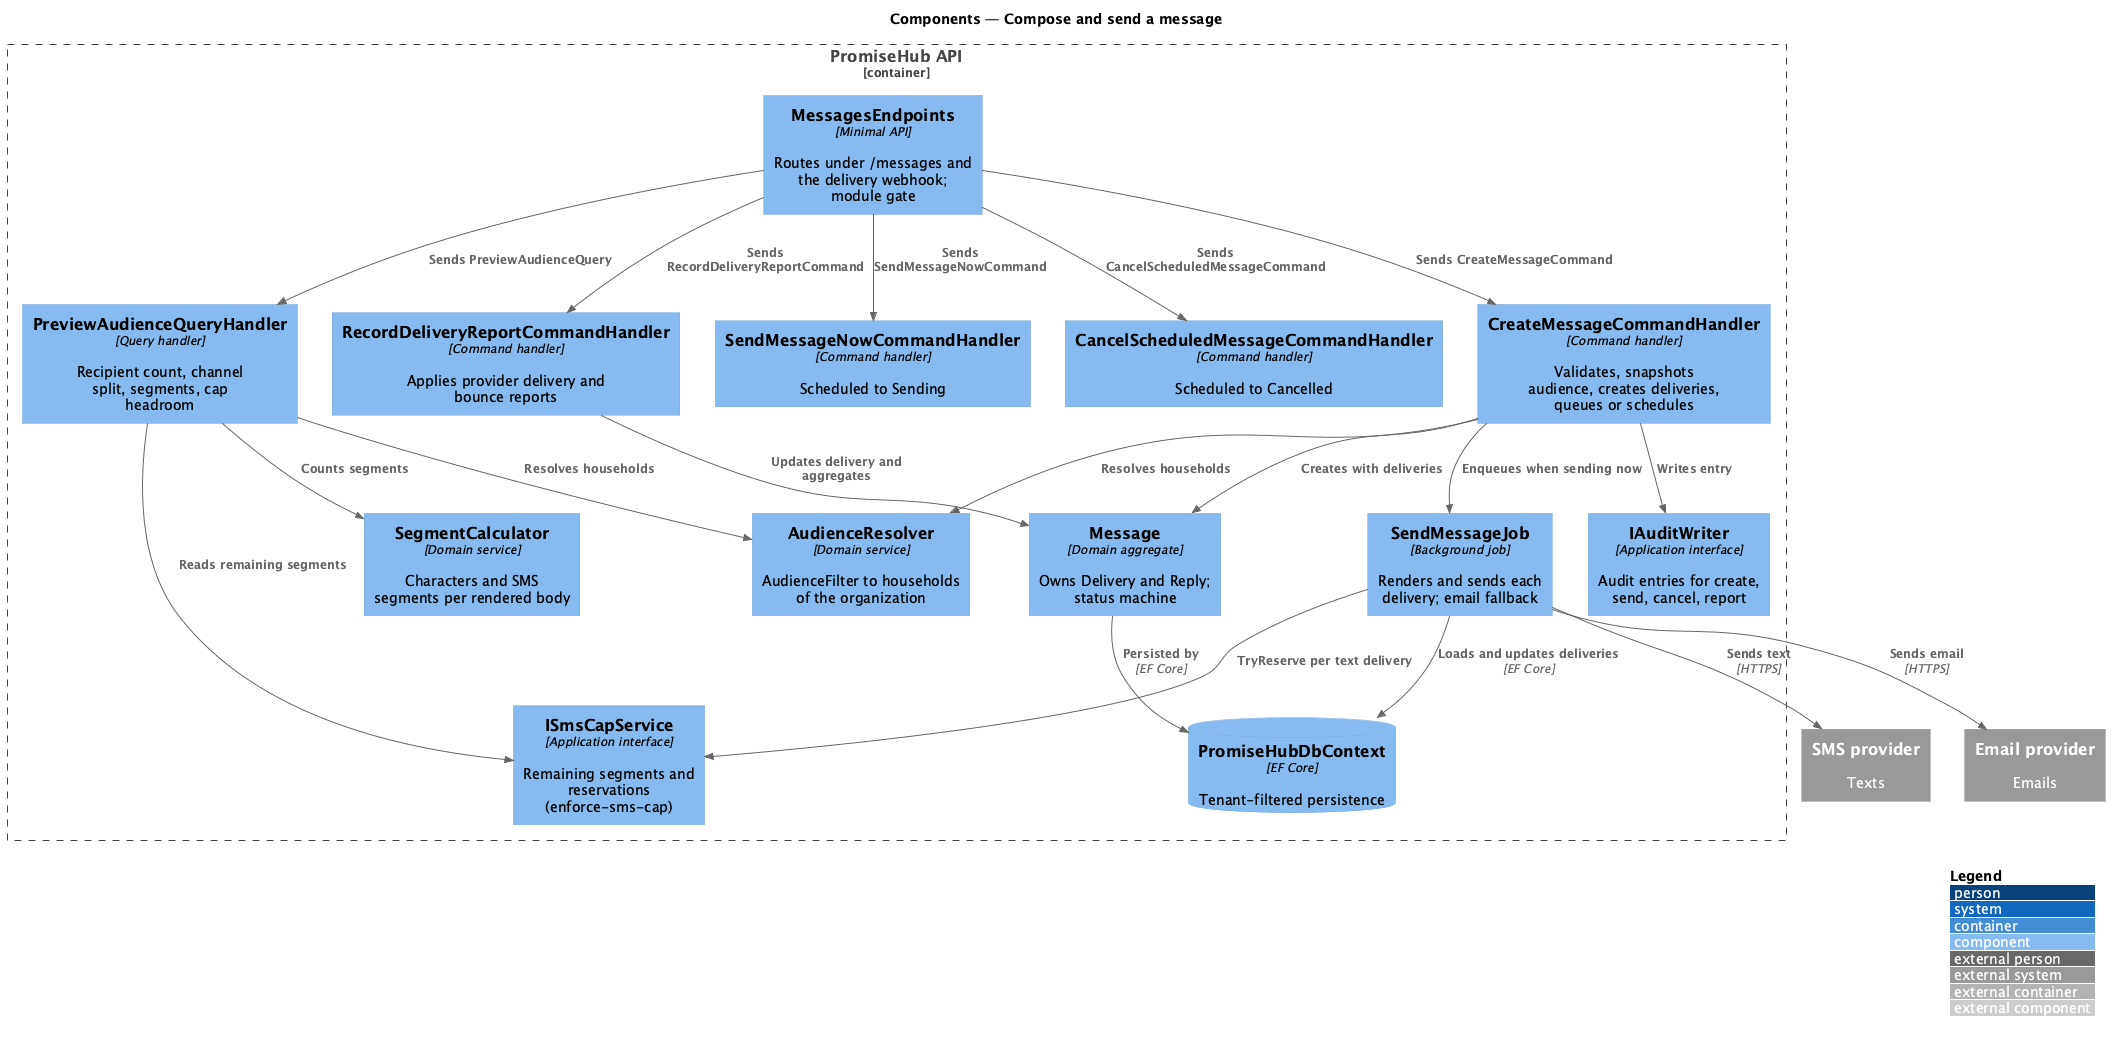

The diagram above was rendered by PlantUML. Its source (embedded in the PNG):
@startuml
!include <C4/C4_Component>
LAYOUT_WITH_LEGEND()
title Components — Compose and send a message

Container_Boundary(api, "PromiseHub API") {
  Component(endpoints, "MessagesEndpoints", "Minimal API", "Routes under /messages and the delivery webhook; module gate")
  Component(preview, "PreviewAudienceQueryHandler", "Query handler", "Recipient count, channel split, segments, cap headroom")
  Component(create, "CreateMessageCommandHandler", "Command handler", "Validates, snapshots audience, creates deliveries, queues or schedules")
  Component(sendnow, "SendMessageNowCommandHandler", "Command handler", "Scheduled to Sending")
  Component(cancel, "CancelScheduledMessageCommandHandler", "Command handler", "Scheduled to Cancelled")
  Component(report, "RecordDeliveryReportCommandHandler", "Command handler", "Applies provider delivery and bounce reports")
  Component(resolver, "AudienceResolver", "Domain service", "AudienceFilter to households of the organization")
  Component(segments, "SegmentCalculator", "Domain service", "Characters and SMS segments per rendered body")
  Component(cap, "ISmsCapService", "Application interface", "Remaining segments and reservations (enforce-sms-cap)")
  Component(message, "Message", "Domain aggregate", "Owns Delivery and Reply; status machine")
  Component(job, "SendMessageJob", "Background job", "Renders and sends each delivery; email fallback")
  Component(audit, "IAuditWriter", "Application interface", "Audit entries for create, send, cancel, report")
  ComponentDb(db, "PromiseHubDbContext", "EF Core", "Tenant-filtered persistence")
}
System_Ext(sms, "SMS provider", "Texts")
System_Ext(email, "Email provider", "Emails")

Rel(endpoints, preview, "Sends PreviewAudienceQuery")
Rel(endpoints, create, "Sends CreateMessageCommand")
Rel(endpoints, sendnow, "Sends SendMessageNowCommand")
Rel(endpoints, cancel, "Sends CancelScheduledMessageCommand")
Rel(endpoints, report, "Sends RecordDeliveryReportCommand")
Rel(preview, resolver, "Resolves households")
Rel(preview, segments, "Counts segments")
Rel(preview, cap, "Reads remaining segments")
Rel(create, resolver, "Resolves households")
Rel(create, message, "Creates with deliveries")
Rel(create, job, "Enqueues when sending now")
Rel(create, audit, "Writes entry")
Rel(job, cap, "TryReserve per text delivery")
Rel(job, sms, "Sends text", "HTTPS")
Rel(job, email, "Sends email", "HTTPS")
Rel(report, message, "Updates delivery and aggregates")
Rel(message, db, "Persisted by", "EF Core")
Rel(job, db, "Loads and updates deliveries", "EF Core")
@enduml